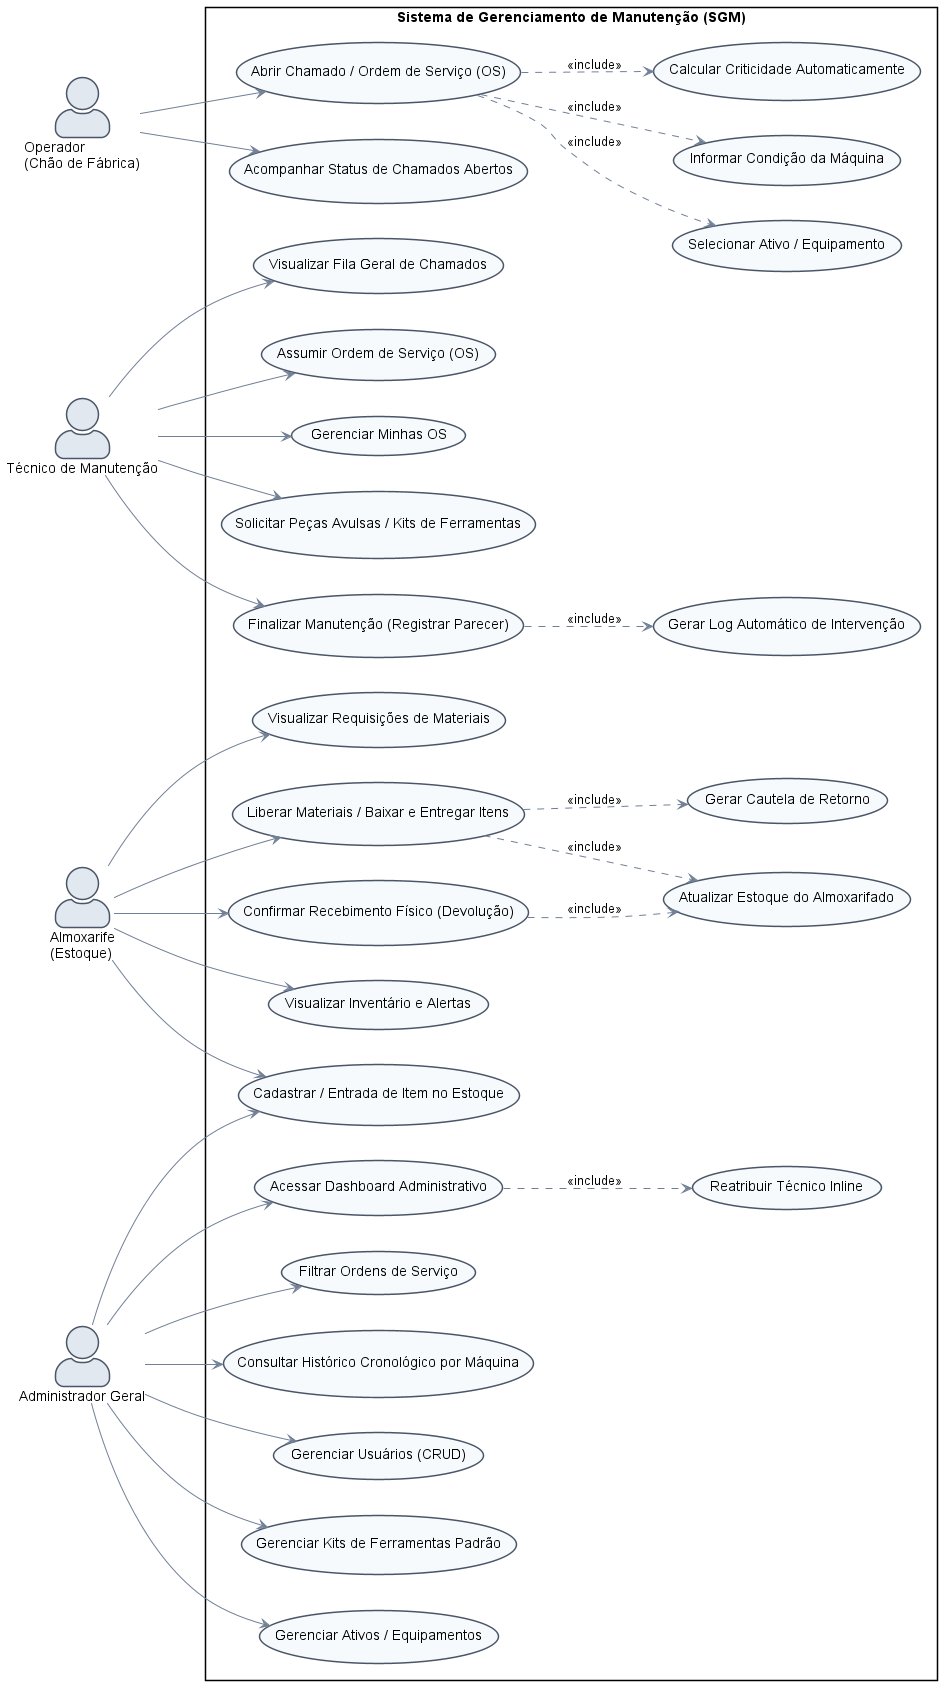

The diagram above was rendered by PlantUML. Its source (embedded in the PNG):
@startuml Sistema de Gerenciamento de Manutenção (SGM) - Casos de Uso

' Configurações visuais do diagrama
left to right direction
skinparam packageStyle rectangle
skinparam actorStyle awesome
skinparam shadowing false
skinparam defaultFontName "Arial"

' Definição das Cores
skinparam actor {
    BackgroundColor #E2E8F0
    BorderColor #4A5568
}
skinparam usecase {
    BackgroundColor #F7FAFC
    BorderColor #4A5568
    ArrowColor #718096
}

    actor "Operador\n(Chão de Fábrica)" as Operador
    actor "Técnico de Manutenção" as Tecnico
    actor "Almoxarife\n(Estoque)" as Almoxarife
    actor "Administrador Geral" as Admin



rectangle "Sistema de Gerenciamento de Manutenção (SGM)" {
    
    ' Casos de Uso - Operador
    usecase "Abrir Chamado / Ordem de Serviço (OS)" as UC_AbrirOS
    usecase "Acompanhar Status de Chamados Abertos" as UC_VerChamadosOperador
    usecase "Selecionar Ativo / Equipamento" as UC_SelecionarAtivo
    usecase "Informar Condição da Máquina" as UC_CondicaoMaquina
    usecase "Calcular Criticidade Automaticamente" as UC_CalcCriticidade
    
    ' Casos de Uso - Técnico
    usecase "Visualizar Fila Geral de Chamados" as UC_VerFilaChamados
    usecase "Assumir Ordem de Serviço (OS)" as UC_AssumirOS
    usecase "Gerenciar Minhas OS" as UC_GerMinhasOS
    usecase "Solicitar Peças Avulsas / Kits de Ferramentas" as UC_SolicitarMaterial
    usecase "Finalizar Manutenção (Registrar Parecer)" as UC_FinalizarManutencao
    
    ' Casos de Uso - Almoxarife e Compartilhados
    usecase "Visualizar Requisições de Materiais" as UC_VerRequisicoes
    usecase "Liberar Materiais / Baixar e Entregar Itens" as UC_BaixarEntrega
    usecase "Atualizar Estoque do Almoxarifado" as UC_AtualizarEstoque
    usecase "Gerar Cautela de Retorno" as UC_GerarCautela
    usecase "Confirmar Recebimento Físico (Devolução)" as UC_ConfirmarDevolucao
    usecase "Visualizar Inventário e Alertas" as UC_VerInventario
    usecase "Cadastrar / Entrada de Item no Estoque" as UC_CadastrarItemEstoque
    
    ' Casos de Uso - Administrador
    usecase "Acessar Dashboard Administrativo" as UC_AdmDashboard
    usecase "Filtrar Ordens de Serviço" as UC_FiltrarOrdens
    usecase "Reatribuir Técnico Inline" as UC_ReatribuirTecnico
    usecase "Consultar Histórico Cronológico por Máquina" as UC_ConsultarHistorico
    usecase "Gerenciar Usuários (CRUD)" as UC_GerenciarUsuarios
    usecase "Gerenciar Kits de Ferramentas Padrão" as UC_GerenciarKits
    usecase "Gerenciar Ativos / Equipamentos" as UC_GerenciarEquipamentos
    usecase "Gerar Log Automático de Intervenção" as UC_GerarLog
}

' Associações - Operador
Operador --> UC_AbrirOS
Operador --> UC_VerChamadosOperador
UC_AbrirOS ..> UC_SelecionarAtivo : <<include>>
UC_AbrirOS ..> UC_CondicaoMaquina : <<include>>
UC_AbrirOS ..> UC_CalcCriticidade : <<include>>

' Associações - Técnico
Tecnico --> UC_VerFilaChamados
Tecnico --> UC_AssumirOS
Tecnico --> UC_GerMinhasOS
Tecnico --> UC_SolicitarMaterial
Tecnico --> UC_FinalizarManutencao

' Geração automática de log ao finalizar a OS
UC_FinalizarManutencao ..> UC_GerarLog : <<include>>

' Associações - Almoxarife
Almoxarife --> UC_VerRequisicoes
Almoxarife --> UC_BaixarEntrega
Almoxarife --> UC_ConfirmarDevolucao
Almoxarife --> UC_VerInventario
Almoxarife --> UC_CadastrarItemEstoque

UC_BaixarEntrega ..> UC_AtualizarEstoque : <<include>>
UC_BaixarEntrega ..> UC_GerarCautela : <<include>>
UC_ConfirmarDevolucao ..> UC_AtualizarEstoque : <<include>>

' Associações - Administrador
Admin --> UC_AdmDashboard
Admin --> UC_FiltrarOrdens
Admin --> UC_ConsultarHistorico
Admin --> UC_GerenciarUsuarios
Admin --> UC_GerenciarKits
Admin --> UC_GerenciarEquipamentos

' Acesso ao cadastro de itens no estoque pelo Admin pode ser mantido
' ou omitido se assumirmos que ele já herda a ligação do Almoxarife.
' Mantido para dar ênfase visual conforme versão anterior:
Admin --> UC_CadastrarItemEstoque

' Reatribuição vinculada ao painel
UC_AdmDashboard ..> UC_ReatribuirTecnico : <<include>>

@enduml